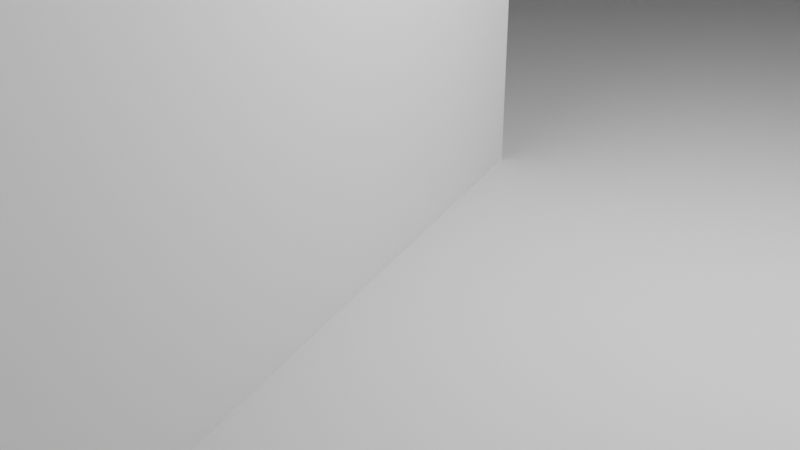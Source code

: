 # Source: physce.blend  (saved by Blender 2.80.75; exported with 4.5.12 LTS)
import bpy
from mathutils import Matrix  # noqa: F401  (used for matrix-valued properties, if any)

bpy.ops.wm.read_factory_settings(use_empty=True)
scene = bpy.context.scene
scene.name = 'Scene'

# ---- collections
col_collection = bpy.data.collections.new('Collection'); scene.collection.children.link(col_collection)

# ---- world
world_world = bpy.data.worlds.new('World'); scene.world = world_world
world_world.use_nodes = True; world_world.node_tree.nodes.clear()
_N = world_world.node_tree.nodes; _L = world_world.node_tree.links
n0 = _N.new('ShaderNodeOutputWorld'); n0.name = 'World Output'; n0.location = (300, 300)
n1 = _N.new('ShaderNodeBackground'); n1.name = 'Background'; n1.location = (10, 300)
n1.inputs[0].default_value = (0.05088, 0.05088, 0.05088, 1.0)
_L.new(n1.outputs[0], n0.inputs[0])
n0.is_active_output = True
world_world.color = (0.05088, 0.05088, 0.05088)
world_world.use_sun_shadow = False
world_world.sun_shadow_jitter_overblur = 0.0

# ---- cameras
cam_camera = bpy.data.cameras.new('Camera')
cam_camera.clip_end = 100.0
cam_camera.ortho_scale = 7.314

# ---- lights
light_light = bpy.data.lights.new('Light', 'POINT')
light_light.transmission_factor = 0.0
light_light.energy = 1000.0
light_light.shadow_soft_size = 0.1
light_light.shadow_maximum_resolution = 0.006
light_light.use_absolute_resolution = True

# ---- meshes
me_cube_002 = bpy.data.meshes.new('Cube.002')
me_cube_002.from_pydata([(-1.0, -1.0, -1.0), (-1.0, -1.0, 1.0), (-1.0, 1.0, -1.0), (-1.0, 1.0, 1.0), (1.0, -1.0, -1.0), (1.0, -1.0, 1.0), (1.0, 1.0, -1.0), (1.0, 1.0, 1.0)], [], [(0, 1, 3, 2), (2, 3, 7, 6), (6, 7, 5, 4), (4, 5, 1, 0), (2, 6, 4, 0), (7, 3, 1, 5)])
_uv = me_cube_002.uv_layers.new(name='UVMap')
_uv.uv.foreach_set('vector', [0.375, 0.0, 0.625, 0.0, 0.625, 0.25, 0.375, 0.25, 0.375, 0.25, 0.625, 0.25, 0.625, 0.5, 0.375, 0.5, 0.375, 0.5, 0.625, 0.5, 0.625, 0.75, 0.375, 0.75, 0.375, 0.75, 0.625, 0.75, 0.625, 1.0, 0.375, 1.0, 0.125, 0.5, 0.375, 0.5, 0.375, 0.75, 0.125, 0.75, 0.625, 0.5, 0.875, 0.5, 0.875, 0.75, 0.625, 0.75])
me_cube_002.use_remesh_preserve_volume = False
me_cube_002.use_remesh_preserve_attributes = False
me_cube_002.use_mirror_vertex_groups = False
me_cube_002.update()
me_cube_003 = bpy.data.meshes.new('Cube.003')
me_cube_003.from_pydata([(-1.0, -1.0, -1.0), (-1.0, -1.0, 1.0), (-1.0, 1.0, -1.0), (-1.0, 1.0, 1.0), (1.0, -1.0, -1.0), (1.0, -1.0, 1.0), (1.0, 1.0, -1.0), (1.0, 1.0, 1.0)], [], [(0, 1, 3, 2), (2, 3, 7, 6), (6, 7, 5, 4), (4, 5, 1, 0), (2, 6, 4, 0), (7, 3, 1, 5)])
_uv = me_cube_003.uv_layers.new(name='UVMap')
_uv.uv.foreach_set('vector', [0.375, 0.0, 0.625, 0.0, 0.625, 0.25, 0.375, 0.25, 0.375, 0.25, 0.625, 0.25, 0.625, 0.5, 0.375, 0.5, 0.375, 0.5, 0.625, 0.5, 0.625, 0.75, 0.375, 0.75, 0.375, 0.75, 0.625, 0.75, 0.625, 1.0, 0.375, 1.0, 0.125, 0.5, 0.375, 0.5, 0.375, 0.75, 0.125, 0.75, 0.625, 0.5, 0.875, 0.5, 0.875, 0.75, 0.625, 0.75])
me_cube_003.use_remesh_preserve_volume = False
me_cube_003.use_remesh_preserve_attributes = False
me_cube_003.use_mirror_vertex_groups = False
me_cube_003.update()
me_cube_005 = bpy.data.meshes.new('Cube.005')
me_cube_005.from_pydata([(-1.0, -1.0, -1.0), (-1.0, -1.0, 1.0), (-1.0, 1.0, -1.0), (-1.0, 1.0, 1.0), (1.0, -1.0, -1.0), (1.0, -1.0, 1.0), (1.0, 1.0, -1.0), (1.0, 1.0, 1.0)], [], [(0, 1, 3, 2), (2, 3, 7, 6), (6, 7, 5, 4), (4, 5, 1, 0), (2, 6, 4, 0), (7, 3, 1, 5)])
_uv = me_cube_005.uv_layers.new(name='UVMap')
_uv.uv.foreach_set('vector', [0.375, 0.0, 0.625, 0.0, 0.625, 0.25, 0.375, 0.25, 0.375, 0.25, 0.625, 0.25, 0.625, 0.5, 0.375, 0.5, 0.375, 0.5, 0.625, 0.5, 0.625, 0.75, 0.375, 0.75, 0.375, 0.75, 0.625, 0.75, 0.625, 1.0, 0.375, 1.0, 0.125, 0.5, 0.375, 0.5, 0.375, 0.75, 0.125, 0.75, 0.625, 0.5, 0.875, 0.5, 0.875, 0.75, 0.625, 0.75])
me_cube_005.use_remesh_preserve_volume = False
me_cube_005.use_remesh_preserve_attributes = False
me_cube_005.use_mirror_vertex_groups = False
me_cube_005.update()
me_cube_006 = bpy.data.meshes.new('Cube.006')
me_cube_006.from_pydata([(-1.0, -1.0, -1.0), (-1.0, -1.0, 1.0), (-1.0, 1.0, -1.0), (-1.0, 1.0, 1.0), (1.0, -1.0, -1.0), (1.0, -1.0, 1.0), (1.0, 1.0, -1.0), (1.0, 1.0, 1.0)], [], [(0, 1, 3, 2), (2, 3, 7, 6), (6, 7, 5, 4), (4, 5, 1, 0), (2, 6, 4, 0), (7, 3, 1, 5)])
_uv = me_cube_006.uv_layers.new(name='UVMap')
_uv.uv.foreach_set('vector', [0.375, 0.0, 0.625, 0.0, 0.625, 0.25, 0.375, 0.25, 0.375, 0.25, 0.625, 0.25, 0.625, 0.5, 0.375, 0.5, 0.375, 0.5, 0.625, 0.5, 0.625, 0.75, 0.375, 0.75, 0.375, 0.75, 0.625, 0.75, 0.625, 1.0, 0.375, 1.0, 0.125, 0.5, 0.375, 0.5, 0.375, 0.75, 0.125, 0.75, 0.625, 0.5, 0.875, 0.5, 0.875, 0.75, 0.625, 0.75])
me_cube_006.use_remesh_preserve_volume = False
me_cube_006.use_remesh_preserve_attributes = False
me_cube_006.use_mirror_vertex_groups = False
me_cube_006.update()
me_cube_007 = bpy.data.meshes.new('Cube.007')
me_cube_007.from_pydata([(-1.0, -1.0, -1.0), (-1.0, -1.0, 1.0), (-1.0, 1.0, -1.0), (-1.0, 1.0, 1.0), (1.0, -1.0, -1.0), (1.0, -1.0, 1.0), (1.0, 1.0, -1.0), (1.0, 1.0, 1.0)], [], [(0, 1, 3, 2), (2, 3, 7, 6), (6, 7, 5, 4), (4, 5, 1, 0), (2, 6, 4, 0), (7, 3, 1, 5)])
_uv = me_cube_007.uv_layers.new(name='UVMap')
_uv.uv.foreach_set('vector', [0.375, 0.0, 0.625, 0.0, 0.625, 0.25, 0.375, 0.25, 0.375, 0.25, 0.625, 0.25, 0.625, 0.5, 0.375, 0.5, 0.375, 0.5, 0.625, 0.5, 0.625, 0.75, 0.375, 0.75, 0.375, 0.75, 0.625, 0.75, 0.625, 1.0, 0.375, 1.0, 0.125, 0.5, 0.375, 0.5, 0.375, 0.75, 0.125, 0.75, 0.625, 0.5, 0.875, 0.5, 0.875, 0.75, 0.625, 0.75])
me_cube_007.use_remesh_preserve_volume = False
me_cube_007.use_remesh_preserve_attributes = False
me_cube_007.use_mirror_vertex_groups = False
me_cube_007.update()
me_cube_008 = bpy.data.meshes.new('Cube.008')
me_cube_008.from_pydata([(-1.0, -1.0, -1.0), (-1.0, -1.0, 1.0), (-1.0, 1.0, -1.0), (-1.0, 1.0, 1.0), (1.0, -1.0, -1.0), (1.0, -1.0, 1.0), (1.0, 1.0, -1.0), (1.0, 1.0, 1.0)], [], [(0, 1, 3, 2), (2, 3, 7, 6), (6, 7, 5, 4), (4, 5, 1, 0), (2, 6, 4, 0), (7, 3, 1, 5)])
_uv = me_cube_008.uv_layers.new(name='UVMap')
_uv.uv.foreach_set('vector', [0.375, 0.0, 0.625, 0.0, 0.625, 0.25, 0.375, 0.25, 0.375, 0.25, 0.625, 0.25, 0.625, 0.5, 0.375, 0.5, 0.375, 0.5, 0.625, 0.5, 0.625, 0.75, 0.375, 0.75, 0.375, 0.75, 0.625, 0.75, 0.625, 1.0, 0.375, 1.0, 0.125, 0.5, 0.375, 0.5, 0.375, 0.75, 0.125, 0.75, 0.625, 0.5, 0.875, 0.5, 0.875, 0.75, 0.625, 0.75])
me_cube_008.use_remesh_preserve_volume = False
me_cube_008.use_remesh_preserve_attributes = False
me_cube_008.use_mirror_vertex_groups = False
me_cube_008.update()
me_cube_009 = bpy.data.meshes.new('Cube.009')
me_cube_009.from_pydata([(-1.0, -1.0, -1.0), (-1.0, -1.0, 1.0), (-1.0, 1.0, -1.0), (-1.0, 1.0, 1.0), (1.0, -1.0, -1.0), (1.0, -1.0, 1.0), (1.0, 1.0, -1.0), (1.0, 1.0, 1.0)], [], [(0, 1, 3, 2), (2, 3, 7, 6), (6, 7, 5, 4), (4, 5, 1, 0), (2, 6, 4, 0), (7, 3, 1, 5)])
_uv = me_cube_009.uv_layers.new(name='UVMap')
_uv.uv.foreach_set('vector', [0.375, 0.0, 0.625, 0.0, 0.625, 0.25, 0.375, 0.25, 0.375, 0.25, 0.625, 0.25, 0.625, 0.5, 0.375, 0.5, 0.375, 0.5, 0.625, 0.5, 0.625, 0.75, 0.375, 0.75, 0.375, 0.75, 0.625, 0.75, 0.625, 1.0, 0.375, 1.0, 0.125, 0.5, 0.375, 0.5, 0.375, 0.75, 0.125, 0.75, 0.625, 0.5, 0.875, 0.5, 0.875, 0.75, 0.625, 0.75])
me_cube_009.use_remesh_preserve_volume = False
me_cube_009.use_remesh_preserve_attributes = False
me_cube_009.use_mirror_vertex_groups = False
me_cube_009.update()
me_cube = bpy.data.meshes.new('Cube')
me_cube.from_pydata([(-1.0, -1.0, -1.0), (-1.0, -1.0, 1.0), (-1.0, 1.0, -1.0), (-1.0, 1.0, 1.0), (1.0, -1.0, -1.0), (1.0, -1.0, 1.0), (1.0, 1.0, -1.0), (1.0, 1.0, 1.0)], [], [(0, 1, 3, 2), (2, 3, 7, 6), (6, 7, 5, 4), (4, 5, 1, 0), (2, 6, 4, 0), (7, 3, 1, 5)])
_uv = me_cube.uv_layers.new(name='UVMap')
_uv.uv.foreach_set('vector', [0.375, 0.0, 0.625, 0.0, 0.625, 0.25, 0.375, 0.25, 0.375, 0.25, 0.625, 0.25, 0.625, 0.5, 0.375, 0.5, 0.375, 0.5, 0.625, 0.5, 0.625, 0.75, 0.375, 0.75, 0.375, 0.75, 0.625, 0.75, 0.625, 1.0, 0.375, 1.0, 0.125, 0.5, 0.375, 0.5, 0.375, 0.75, 0.125, 0.75, 0.625, 0.5, 0.875, 0.5, 0.875, 0.75, 0.625, 0.75])
me_cube.use_remesh_preserve_volume = False
me_cube.use_remesh_preserve_attributes = False
me_cube.use_mirror_vertex_groups = False
me_cube.update()
me_cube_001 = bpy.data.meshes.new('Cube.001')
me_cube_001.from_pydata([(-1.0, -1.0, -1.0), (-1.0, -1.0, 1.0), (-1.0, 1.0, -1.0), (-1.0, 1.0, 1.0), (1.0, -1.0, -1.0), (1.0, -1.0, 1.0), (1.0, 1.0, -1.0), (1.0, 1.0, 1.0)], [], [(0, 1, 3, 2), (2, 3, 7, 6), (6, 7, 5, 4), (4, 5, 1, 0), (2, 6, 4, 0), (7, 3, 1, 5)])
_uv = me_cube_001.uv_layers.new(name='UVMap')
_uv.uv.foreach_set('vector', [0.375, 0.0, 0.625, 0.0, 0.625, 0.25, 0.375, 0.25, 0.375, 0.25, 0.625, 0.25, 0.625, 0.5, 0.375, 0.5, 0.375, 0.5, 0.625, 0.5, 0.625, 0.75, 0.375, 0.75, 0.375, 0.75, 0.625, 0.75, 0.625, 1.0, 0.375, 1.0, 0.125, 0.5, 0.375, 0.5, 0.375, 0.75, 0.125, 0.75, 0.625, 0.5, 0.875, 0.5, 0.875, 0.75, 0.625, 0.75])
me_cube_001.use_remesh_preserve_volume = False
me_cube_001.use_remesh_preserve_attributes = False
me_cube_001.use_mirror_vertex_groups = False
me_cube_001.update()
me_cube_004 = bpy.data.meshes.new('Cube.004')
me_cube_004.from_pydata([(-1.0, -1.0, -1.0), (-1.0, -1.0, 1.0), (-1.0, 1.0, -1.0), (-1.0, 1.0, 1.0), (1.0, -1.0, -1.0), (1.0, -1.0, 1.0), (1.0, 1.0, -1.0), (1.0, 1.0, 1.0)], [], [(0, 1, 3, 2), (2, 3, 7, 6), (6, 7, 5, 4), (4, 5, 1, 0), (2, 6, 4, 0), (7, 3, 1, 5)])
_uv = me_cube_004.uv_layers.new(name='UVMap')
_uv.uv.foreach_set('vector', [0.375, 0.0, 0.625, 0.0, 0.625, 0.25, 0.375, 0.25, 0.375, 0.25, 0.625, 0.25, 0.625, 0.5, 0.375, 0.5, 0.375, 0.5, 0.625, 0.5, 0.625, 0.75, 0.375, 0.75, 0.375, 0.75, 0.625, 0.75, 0.625, 1.0, 0.375, 1.0, 0.125, 0.5, 0.375, 0.5, 0.375, 0.75, 0.125, 0.75, 0.625, 0.5, 0.875, 0.5, 0.875, 0.75, 0.625, 0.75])
me_cube_004.use_remesh_preserve_volume = False
me_cube_004.use_remesh_preserve_attributes = False
me_cube_004.use_mirror_vertex_groups = False
me_cube_004.update()
me_cube_010 = bpy.data.meshes.new('Cube.010')
me_cube_010.from_pydata([(-1.0, -1.0, -1.0), (-1.0, -1.0, 1.0), (-1.0, 1.0, -1.0), (-1.0, 1.0, 1.0), (1.0, -1.0, -1.0), (1.0, -1.0, 1.0), (1.0, 1.0, -1.0), (1.0, 1.0, 1.0)], [], [(0, 1, 3, 2), (2, 3, 7, 6), (6, 7, 5, 4), (4, 5, 1, 0), (2, 6, 4, 0), (7, 3, 1, 5)])
_uv = me_cube_010.uv_layers.new(name='UVMap')
_uv.uv.foreach_set('vector', [0.375, 0.0, 0.625, 0.0, 0.625, 0.25, 0.375, 0.25, 0.375, 0.25, 0.625, 0.25, 0.625, 0.5, 0.375, 0.5, 0.375, 0.5, 0.625, 0.5, 0.625, 0.75, 0.375, 0.75, 0.375, 0.75, 0.625, 0.75, 0.625, 1.0, 0.375, 1.0, 0.125, 0.5, 0.375, 0.5, 0.375, 0.75, 0.125, 0.75, 0.625, 0.5, 0.875, 0.5, 0.875, 0.75, 0.625, 0.75])
me_cube_010.use_remesh_preserve_volume = False
me_cube_010.use_remesh_preserve_attributes = False
me_cube_010.use_mirror_vertex_groups = False
me_cube_010.update()
me_cube_011 = bpy.data.meshes.new('Cube.011')
me_cube_011.from_pydata([(-1.0, -1.0, -1.0), (-1.0, -1.0, 1.0), (-1.0, 1.0, -1.0), (-1.0, 1.0, 1.0), (1.0, -1.0, -1.0), (1.0, -1.0, 1.0), (1.0, 1.0, -1.0), (1.0, 1.0, 1.0)], [], [(0, 1, 3, 2), (2, 3, 7, 6), (6, 7, 5, 4), (4, 5, 1, 0), (2, 6, 4, 0), (7, 3, 1, 5)])
_uv = me_cube_011.uv_layers.new(name='UVMap')
_uv.uv.foreach_set('vector', [0.375, 0.0, 0.625, 0.0, 0.625, 0.25, 0.375, 0.25, 0.375, 0.25, 0.625, 0.25, 0.625, 0.5, 0.375, 0.5, 0.375, 0.5, 0.625, 0.5, 0.625, 0.75, 0.375, 0.75, 0.375, 0.75, 0.625, 0.75, 0.625, 1.0, 0.375, 1.0, 0.125, 0.5, 0.375, 0.5, 0.375, 0.75, 0.125, 0.75, 0.625, 0.5, 0.875, 0.5, 0.875, 0.75, 0.625, 0.75])
me_cube_011.use_remesh_preserve_volume = False
me_cube_011.use_remesh_preserve_attributes = False
me_cube_011.use_mirror_vertex_groups = False
me_cube_011.update()
me_cube_012 = bpy.data.meshes.new('Cube.012')
me_cube_012.from_pydata([(-1.0, -1.0, -1.0), (-1.0, -1.0, 1.0), (-1.0, 1.0, -1.0), (-1.0, 1.0, 1.0), (1.0, -1.0, -1.0), (1.0, -1.0, 1.0), (1.0, 1.0, -1.0), (1.0, 1.0, 1.0)], [], [(0, 1, 3, 2), (2, 3, 7, 6), (6, 7, 5, 4), (4, 5, 1, 0), (2, 6, 4, 0), (7, 3, 1, 5)])
_uv = me_cube_012.uv_layers.new(name='UVMap')
_uv.uv.foreach_set('vector', [0.375, 0.0, 0.625, 0.0, 0.625, 0.25, 0.375, 0.25, 0.375, 0.25, 0.625, 0.25, 0.625, 0.5, 0.375, 0.5, 0.375, 0.5, 0.625, 0.5, 0.625, 0.75, 0.375, 0.75, 0.375, 0.75, 0.625, 0.75, 0.625, 1.0, 0.375, 1.0, 0.125, 0.5, 0.375, 0.5, 0.375, 0.75, 0.125, 0.75, 0.625, 0.5, 0.875, 0.5, 0.875, 0.75, 0.625, 0.75])
me_cube_012.use_remesh_preserve_volume = False
me_cube_012.use_remesh_preserve_attributes = False
me_cube_012.use_mirror_vertex_groups = False
me_cube_012.update()

# ---- objects
ob_light = bpy.data.objects.new('Light', light_light)
ob_camera = bpy.data.objects.new('Camera', cam_camera)
ob_cube = bpy.data.objects.new('Cube', me_cube_002)
ob_cube_001 = bpy.data.objects.new('Cube.001', me_cube_003)
ob_cube_003 = bpy.data.objects.new('Cube.003', me_cube_005)
ob_cube_002 = bpy.data.objects.new('Cube.002', me_cube_006)
ob_cube_004 = bpy.data.objects.new('Cube.004', me_cube_007)
ob_cube_005 = bpy.data.objects.new('Cube.005', me_cube_008)
ob_cube_006 = bpy.data.objects.new('Cube.006', me_cube_009)
ob_cube_007 = bpy.data.objects.new('Cube.007', me_cube)
ob_cube_008 = bpy.data.objects.new('Cube.008', me_cube_001)
ob_cube_009 = bpy.data.objects.new('Cube.009', me_cube_004)
ob_cube_010 = bpy.data.objects.new('Cube.010', me_cube_010)
ob_cube_011 = bpy.data.objects.new('Cube.011', me_cube_011)
ob_cube_012 = bpy.data.objects.new('Cube.012', me_cube_012)

# ---- transforms, parenting, visibility, modifiers, constraints
ob_light.location = (4.076, 1.005, 5.904)
ob_light.rotation_euler = (-2.491, 3.086, -1.275)
ob_light.lock_rotations_4d = False
ob_light.empty_display_type = 'ARROWS'
ob_light.color = (0.0, 0.0, 0.0, 0.0)
ob_light.lineart.crease_threshold = 0.0
ob_camera.location = (7.359, -6.926, 4.958)
ob_camera.rotation_euler = (1.109, -0.0, 0.8149)
ob_camera.lock_rotations_4d = False
ob_camera.empty_display_type = 'ARROWS'
ob_camera.color = (0.0, 0.0, 0.0, 0.0)
ob_camera.display_type = 'WIRE'
ob_camera.lineart.crease_threshold = 0.0
ob_cube.location = (-9.537e-07, 2.384e-07, 2.384e-07)
ob_cube.rotation_mode = 'QUATERNION'
ob_cube.rotation_quaternion = (1.0, 0.0, 0.0, 0.0)
ob_cube.scale = (10.0, 20.0, 0.1)
ob_cube.lineart.crease_threshold = 0.0
ob_cube_001.location = (-10.58, 1.719, 0.1945)
ob_cube_001.rotation_mode = 'QUATERNION'
ob_cube_001.rotation_quaternion = (1.0, 0.0, 0.0, 0.0)
ob_cube_001.scale = (1.0, 4.0, 0.15)
ob_cube_001.lineart.crease_threshold = 0.0
ob_cube_003.location = (10.35, -0.4337, 3.358)
ob_cube_003.rotation_mode = 'QUATERNION'
ob_cube_003.rotation_quaternion = (1.0, 0.0, 0.0, 0.0)
ob_cube_003.scale = (0.6416, 22.03, 4.176)
ob_cube_003.lineart.crease_threshold = 0.0
ob_cube_002.location = (-12.58, 1.719, 0.4945)
ob_cube_002.rotation_mode = 'QUATERNION'
ob_cube_002.rotation_quaternion = (1.0, 0.0, 0.0, 0.0)
ob_cube_002.scale = (1.0, 4.0, 0.15)
ob_cube_002.lineart.crease_threshold = 0.0
ob_cube_004.location = (-14.58, 1.719, 0.7945)
ob_cube_004.rotation_mode = 'QUATERNION'
ob_cube_004.rotation_quaternion = (1.0, 0.0, 0.0, 0.0)
ob_cube_004.scale = (1.0, 4.0, 0.15)
ob_cube_004.lineart.crease_threshold = 0.0
ob_cube_005.location = (-16.58, 1.719, 1.095)
ob_cube_005.rotation_mode = 'QUATERNION'
ob_cube_005.rotation_quaternion = (1.0, 0.0, 0.0, 0.0)
ob_cube_005.scale = (1.0, 4.0, 0.15)
ob_cube_005.lineart.crease_threshold = 0.0
ob_cube_006.location = (0.1071, -21.06, 3.242)
ob_cube_006.rotation_mode = 'QUATERNION'
ob_cube_006.rotation_quaternion = (1.0, 0.0, 0.0, 0.0)
ob_cube_006.scale = (10.35, 1.0, 4.138)
ob_cube_006.lineart.crease_threshold = 0.0
ob_cube_007.location = (0.7932, 29.0, 5.831)
ob_cube_007.rotation_mode = 'QUATERNION'
ob_cube_007.rotation_quaternion = (0.8917, -0.4527, -0.0, 0.0)
ob_cube_007.scale = (10.58, 1.0, 11.42)
ob_cube_007.lineart.crease_threshold = 0.0
ob_cube_008.location = (0.8288, 29.2, 15.3)
ob_cube_008.lineart.crease_threshold = 0.0
ob_cube_009.location = (2.219, -5.528, 3.019)
ob_cube_009.rotation_mode = 'QUATERNION'
ob_cube_009.rotation_quaternion = (0.9846, 0.0, 0.0, 0.1748)
ob_cube_009.scale = (0.2552, 7.636, 3.691)
ob_cube_009.lineart.crease_threshold = 0.0
ob_cube_010.location = (-36.35, -1.19, 0.1212)
ob_cube_010.scale = (19.78, 23.27, 1.0)
ob_cube_010.lineart.crease_threshold = 0.0
ob_cube_011.location = (-29.99, -8.704, 4.685)
ob_cube_011.scale = (1.0, 3.952, 1.0)
ob_cube_011.lineart.crease_threshold = 0.0
ob_cube_012.location = (-11.73, -10.69, -0.7722)
ob_cube_012.rotation_mode = 'QUATERNION'
ob_cube_012.rotation_quaternion = (0.9968, 0.0, 0.07998, 0.0)
ob_cube_012.scale = (5.314, 3.373, 1.0)
ob_cube_012.lineart.crease_threshold = 0.0

# ---- collection membership
col_collection.objects.link(ob_light)
col_collection.objects.link(ob_camera)
col_collection.objects.link(ob_cube)
col_collection.objects.link(ob_cube_001)
col_collection.objects.link(ob_cube_003)
col_collection.objects.link(ob_cube_002)
col_collection.objects.link(ob_cube_004)
col_collection.objects.link(ob_cube_005)
col_collection.objects.link(ob_cube_006)
col_collection.objects.link(ob_cube_007)
col_collection.objects.link(ob_cube_008)
col_collection.objects.link(ob_cube_009)
col_collection.objects.link(ob_cube_010)
col_collection.objects.link(ob_cube_011)
col_collection.objects.link(ob_cube_012)

# ---- scene / render settings (as saved in the file)
scene.camera = ob_camera
scene.frame_start = 1; scene.frame_end = 250; scene.frame_set(1)
scene.render.engine = 'BLENDER_EEVEE_NEXT'
scene.cycles.use_denoising = False
scene.cycles.samples = 128
scene.cycles.sampling_pattern = 'TABULATED_SOBOL'
scene.cycles.use_adaptive_sampling = False
scene.cycles.use_light_tree = False
scene.view_settings.view_transform = 'Filmic'
bpy.context.view_layer.update()
